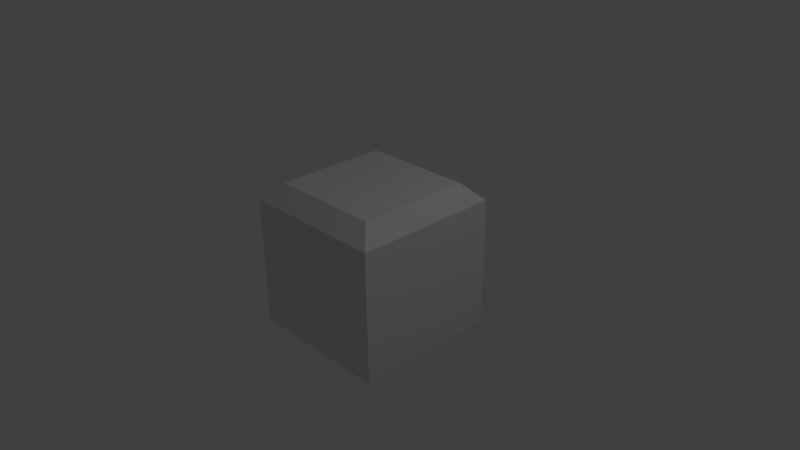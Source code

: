 # Source: Cubes2.blend  (saved by Blender 2.76.0; exported with 4.5.12 LTS)
import bpy
from mathutils import Matrix  # noqa: F401  (used for matrix-valued properties, if any)

bpy.ops.wm.read_factory_settings(use_empty=True)
scene = bpy.context.scene
scene.name = 'Scene'

# ---- collections
col_collection_1 = bpy.data.collections.new('Collection 1'); scene.collection.children.link(col_collection_1)

# ---- world
world_world = bpy.data.worlds.new('World'); scene.world = world_world
world_world.color = (0.05088, 0.05088, 0.05088)
world_world.use_sun_shadow = False
world_world.sun_shadow_jitter_overblur = 0.0
world_world.cycles.sampling_method = 'MANUAL'
world_world.cycles.sample_map_resolution = 256

# ---- cameras
cam_camera = bpy.data.cameras.new('Camera')
cam_camera.clip_end = 100.0
cam_camera.lens = 35.0
cam_camera.sensor_width = 32.0
cam_camera.sensor_height = 18.0
cam_camera.ortho_scale = 7.314
cam_camera.dof.focus_distance = 0.0

# ---- lights
light_lamp = bpy.data.lights.new('Lamp', 'POINT')
light_lamp.transmission_factor = 0.0
light_lamp.cutoff_distance = 30.0
light_lamp.energy = 100.0
light_lamp.shadow_buffer_clip_start = 1.001
light_lamp.shadow_soft_size = 0.1
light_lamp.shadow_maximum_resolution = 0.006
light_lamp.use_absolute_resolution = True
light_lamp.cycles.use_multiple_importance_sampling = False

# ---- meshes
me_plane_004 = bpy.data.meshes.new('Plane.004')
me_plane_004.from_pydata([(-0.09375, -0.8985, -3.576e-07), (-0.09185, -0.8985, -1.192e-07), (-0.09185, 0.9364, -1.192e-07), (-0.09365, 0.9364, -1.192e-07), (-0.4077, 0.7244, -1.192e-07), (-0.4077, -0.6867, -1.192e-07), (-1.454, -0.8972, -1.412), (-1.453, -0.8985, -1.413), (-1.454, -0.6867, -1.088), (-0.2498, -0.8985, -2.664), (1.11, -0.8985, -1.25), (1.11, 0.9364, -1.25), (-0.2498, 0.9364, -2.664), (-1.453, 0.9364, -1.413), (-1.454, 0.7244, -1.088), (-1.454, 0.935, -1.412)], [], [(0, 1, 2, 3, 4, 5), (6, 7, 0, 5, 8), (7, 9, 10, 1, 0), (1, 10, 11, 2), (3, 2, 11, 12, 13), (14, 4, 3, 13, 15), (8, 5, 4, 14), (15, 13, 12, 9, 7, 6), (11, 10, 9, 12), (8, 14, 15, 6)])
me_plane_004.use_remesh_preserve_volume = False
me_plane_004.use_remesh_preserve_attributes = False
me_plane_004.use_mirror_vertex_groups = False
me_plane_004.update()

# ---- objects
ob_cube = bpy.data.objects.new('Cube', me_plane_004)
ob_lamp = bpy.data.objects.new('Lamp', light_lamp)
ob_camera = bpy.data.objects.new('Camera', cam_camera)

# ---- transforms, parenting, visibility, modifiers, constraints
ob_cube.location = (1.068, -0.02062, 0.7002)
ob_cube.rotation_euler = (0.0, 0.7854, 0.0)
ob_cube.scale = (1.04, 1.09, 1.0)
ob_cube.lineart.crease_threshold = 0.0
ob_lamp.location = (4.076, 1.005, 5.904)
ob_lamp.rotation_euler = (0.6503, 0.05522, 1.866)
ob_lamp.lock_rotations_4d = False
ob_lamp.empty_display_type = 'ARROWS'
ob_lamp.color = (0.0, 0.0, 0.0, 0.0)
ob_lamp.lineart.crease_threshold = 0.0
ob_camera.location = (7.481, -6.508, 5.344)
ob_camera.rotation_euler = (1.109, 0.01082, 0.8149)
ob_camera.lock_rotations_4d = False
ob_camera.empty_display_type = 'ARROWS'
ob_camera.color = (0.0, 0.0, 0.0, 0.0)
ob_camera.display_type = 'WIRE'
ob_camera.lineart.crease_threshold = 0.0

# ---- collection membership
col_collection_1.objects.link(ob_cube)
col_collection_1.objects.link(ob_lamp)
col_collection_1.objects.link(ob_camera)

# ---- scene / render settings (as saved in the file)
scene.camera = ob_camera
scene.frame_start = 1; scene.frame_end = 250; scene.frame_set(1)
scene.render.engine = 'CYCLES'
scene.render.resolution_percentage = 50
scene.render.dither_intensity = 0.0
scene.cycles.use_denoising = False
scene.cycles.samples = 10
scene.cycles.sampling_pattern = 'TABULATED_SOBOL'
scene.cycles.light_sampling_threshold = 0.0
scene.cycles.use_adaptive_sampling = False
scene.cycles.use_light_tree = False
scene.cycles.blur_glossy = 0.0
scene.cycles.pixel_filter_type = 'GAUSSIAN'
scene.cycles.sample_clamp_indirect = 0.0
scene.view_settings.view_transform = 'Standard'
bpy.context.view_layer.update()
